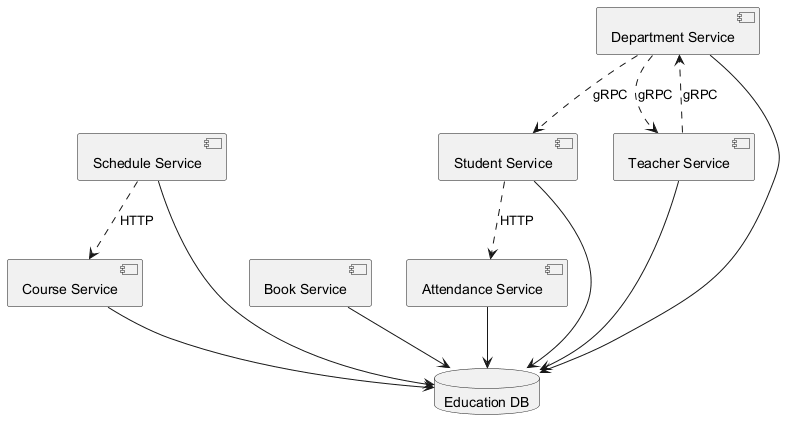

The diagram above was rendered by PlantUML. Its source (embedded in the PNG):
@startuml
skinparam monochrome true
component "Course Service" as C_CourseService
component "Schedule Service" as C_ScheduleService
component "Book Service" as C_BookService
component "Student Service" as C_StudentService
component "Department Service" as C_DepartmentService
component "Teacher Service" as C_TeacherService
component "Attendance Service" as C_AttendanceService
database "Education DB" as DB_education
C_CourseService --> DB_education
C_ScheduleService --> DB_education
C_BookService --> DB_education
C_StudentService --> DB_education
C_DepartmentService --> DB_education
C_TeacherService --> DB_education
C_AttendanceService --> DB_education
C_TeacherService ..> C_DepartmentService : gRPC
C_DepartmentService ..> C_TeacherService : gRPC
C_StudentService ..> C_AttendanceService : HTTP
C_DepartmentService ..> C_StudentService : gRPC
C_ScheduleService ..> C_CourseService : HTTP
@enduml